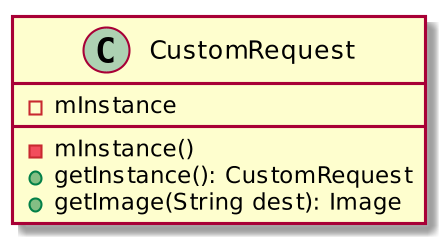

The diagram above was rendered by PlantUML. Its source (embedded in the PNG):
@startuml
skinparam dpi 200


Class CustomRequest{
    - mInstance
    - mInstance()
    + getInstance(): CustomRequest
    + getImage(String dest): Image
}


@enduml